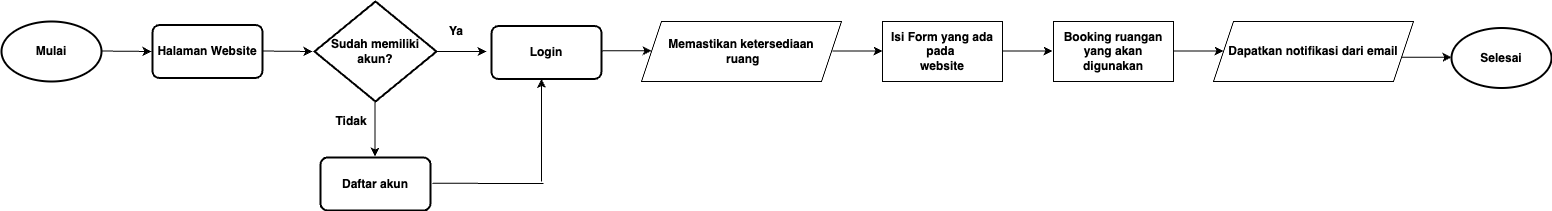

The diagram above was exported from draw.io. Its source (the exported page's mxGraphModel, read from the mxfile embedded in the PNG):
<mxGraphModel dx="775" dy="672" grid="1" gridSize="10" guides="1" tooltips="1" connect="1" arrows="1" fold="1" page="1" pageScale="1" pageWidth="850" pageHeight="1100" math="0" shadow="0">
  <root>
    <mxCell id="0" />
    <mxCell id="1" parent="0" />
    <mxCell id="msTIPnIg9MLFNlaloJP5-1" value="&lt;b&gt;Mulai&lt;/b&gt;" style="strokeWidth=2;html=1;shape=mxgraph.flowchart.start_1;whiteSpace=wrap;" parent="1" vertex="1">
      <mxGeometry x="20" y="410" width="100" height="60" as="geometry" />
    </mxCell>
    <mxCell id="msTIPnIg9MLFNlaloJP5-2" value="" style="endArrow=classic;html=1;" parent="1" edge="1">
      <mxGeometry width="50" height="50" relative="1" as="geometry">
        <mxPoint x="120" y="439.5" as="sourcePoint" />
        <mxPoint x="170" y="440" as="targetPoint" />
      </mxGeometry>
    </mxCell>
    <mxCell id="msTIPnIg9MLFNlaloJP5-6" value="&lt;b&gt;Isi Form yang ada pada&amp;nbsp;&lt;br&gt;website&lt;/b&gt;" style="whiteSpace=wrap;html=1;rounded=0;" parent="1" vertex="1">
      <mxGeometry x="901" y="410" width="120" height="60" as="geometry" />
    </mxCell>
    <mxCell id="msTIPnIg9MLFNlaloJP5-9" value="&lt;b&gt;Memastikan ketersediaan&lt;br&gt;&amp;nbsp;ruang&lt;/b&gt;" style="shape=parallelogram;perimeter=parallelogramPerimeter;whiteSpace=wrap;html=1;fixedSize=1;" parent="1" vertex="1">
      <mxGeometry x="660" y="410" width="200" height="60" as="geometry" />
    </mxCell>
    <mxCell id="msTIPnIg9MLFNlaloJP5-13" value="&lt;b&gt;Dapatkan notifikasi dari email&lt;/b&gt;" style="shape=parallelogram;perimeter=parallelogramPerimeter;whiteSpace=wrap;html=1;fixedSize=1;" parent="1" vertex="1">
      <mxGeometry x="1232" y="410" width="200" height="60" as="geometry" />
    </mxCell>
    <mxCell id="msTIPnIg9MLFNlaloJP5-16" value="" style="endArrow=classic;html=1;" parent="1" edge="1">
      <mxGeometry width="50" height="50" relative="1" as="geometry">
        <mxPoint x="281" y="439.5" as="sourcePoint" />
        <mxPoint x="331" y="440" as="targetPoint" />
      </mxGeometry>
    </mxCell>
    <mxCell id="msTIPnIg9MLFNlaloJP5-17" value="&lt;b&gt;Sudah memiliki akun?&lt;/b&gt;" style="strokeWidth=2;html=1;shape=mxgraph.flowchart.decision;whiteSpace=wrap;" parent="1" vertex="1">
      <mxGeometry x="333" y="390" width="122" height="100" as="geometry" />
    </mxCell>
    <mxCell id="msTIPnIg9MLFNlaloJP5-22" value="&lt;b&gt;Ya&lt;/b&gt;" style="text;html=1;strokeColor=none;fillColor=none;align=center;verticalAlign=middle;whiteSpace=wrap;rounded=0;" parent="1" vertex="1">
      <mxGeometry x="455" y="410" width="40" height="20" as="geometry" />
    </mxCell>
    <mxCell id="msTIPnIg9MLFNlaloJP5-23" value="" style="endArrow=classic;html=1;" parent="1" edge="1">
      <mxGeometry width="50" height="50" relative="1" as="geometry">
        <mxPoint x="393.5" y="490" as="sourcePoint" />
        <mxPoint x="393.5" y="545" as="targetPoint" />
      </mxGeometry>
    </mxCell>
    <mxCell id="msTIPnIg9MLFNlaloJP5-24" value="&lt;b&gt;Tidak&lt;/b&gt;" style="text;html=1;strokeColor=none;fillColor=none;align=center;verticalAlign=middle;whiteSpace=wrap;rounded=0;" parent="1" vertex="1">
      <mxGeometry x="350" y="500" width="40" height="20" as="geometry" />
    </mxCell>
    <mxCell id="msTIPnIg9MLFNlaloJP5-26" value="&lt;b&gt;Daftar akun&lt;/b&gt;" style="rounded=1;whiteSpace=wrap;html=1;absoluteArcSize=1;arcSize=14;strokeWidth=2;" parent="1" vertex="1">
      <mxGeometry x="339" y="546" width="110" height="53" as="geometry" />
    </mxCell>
    <mxCell id="msTIPnIg9MLFNlaloJP5-28" value="&lt;b&gt;Halaman Website&lt;/b&gt;" style="rounded=1;whiteSpace=wrap;html=1;absoluteArcSize=1;arcSize=14;strokeWidth=2;" parent="1" vertex="1">
      <mxGeometry x="171" y="413.5" width="110" height="53" as="geometry" />
    </mxCell>
    <mxCell id="msTIPnIg9MLFNlaloJP5-30" value="&lt;b&gt;Login&lt;/b&gt;" style="rounded=1;whiteSpace=wrap;html=1;absoluteArcSize=1;arcSize=14;strokeWidth=2;" parent="1" vertex="1">
      <mxGeometry x="510" y="414.5" width="110" height="53" as="geometry" />
    </mxCell>
    <mxCell id="msTIPnIg9MLFNlaloJP5-31" value="" style="endArrow=classic;html=1;" parent="1" edge="1">
      <mxGeometry width="50" height="50" relative="1" as="geometry">
        <mxPoint x="455" y="440" as="sourcePoint" />
        <mxPoint x="505" y="440" as="targetPoint" />
      </mxGeometry>
    </mxCell>
    <mxCell id="msTIPnIg9MLFNlaloJP5-32" value="" style="endArrow=classic;html=1;" parent="1" edge="1">
      <mxGeometry width="50" height="50" relative="1" as="geometry">
        <mxPoint x="851" y="439.5" as="sourcePoint" />
        <mxPoint x="901" y="439.5" as="targetPoint" />
      </mxGeometry>
    </mxCell>
    <mxCell id="msTIPnIg9MLFNlaloJP5-33" value="" style="endArrow=classic;html=1;" parent="1" edge="1">
      <mxGeometry width="50" height="50" relative="1" as="geometry">
        <mxPoint x="1021" y="439.5" as="sourcePoint" />
        <mxPoint x="1071" y="439.5" as="targetPoint" />
      </mxGeometry>
    </mxCell>
    <mxCell id="msTIPnIg9MLFNlaloJP5-34" value="&lt;b&gt;Booking ruangan yang akan digunakan&lt;/b&gt;" style="whiteSpace=wrap;html=1;rounded=0;" parent="1" vertex="1">
      <mxGeometry x="1072" y="410" width="120" height="60" as="geometry" />
    </mxCell>
    <mxCell id="msTIPnIg9MLFNlaloJP5-35" value="" style="endArrow=classic;html=1;" parent="1" edge="1">
      <mxGeometry width="50" height="50" relative="1" as="geometry">
        <mxPoint x="1192" y="439.5" as="sourcePoint" />
        <mxPoint x="1242" y="439.5" as="targetPoint" />
      </mxGeometry>
    </mxCell>
    <mxCell id="msTIPnIg9MLFNlaloJP5-36" value="&lt;b&gt;Selesai&lt;/b&gt;" style="strokeWidth=2;html=1;shape=mxgraph.flowchart.start_1;whiteSpace=wrap;" parent="1" vertex="1">
      <mxGeometry x="1470" y="416.5" width="100" height="60" as="geometry" />
    </mxCell>
    <mxCell id="msTIPnIg9MLFNlaloJP5-42" value="" style="endArrow=classic;html=1;" parent="1" edge="1">
      <mxGeometry width="50" height="50" relative="1" as="geometry">
        <mxPoint x="1420" y="445.79" as="sourcePoint" />
        <mxPoint x="1470" y="445.79" as="targetPoint" />
      </mxGeometry>
    </mxCell>
    <mxCell id="msTIPnIg9MLFNlaloJP5-44" value="" style="endArrow=classic;html=1;" parent="1" edge="1">
      <mxGeometry width="50" height="50" relative="1" as="geometry">
        <mxPoint x="620" y="439.29" as="sourcePoint" />
        <mxPoint x="670" y="439.29" as="targetPoint" />
      </mxGeometry>
    </mxCell>
    <mxCell id="msTIPnIg9MLFNlaloJP5-45" value="" style="endArrow=none;html=1;" parent="1" edge="1">
      <mxGeometry width="50" height="50" relative="1" as="geometry">
        <mxPoint x="451" y="571.79" as="sourcePoint" />
        <mxPoint x="562" y="572" as="targetPoint" />
      </mxGeometry>
    </mxCell>
    <mxCell id="msTIPnIg9MLFNlaloJP5-46" value="" style="endArrow=classic;html=1;" parent="1" edge="1">
      <mxGeometry width="50" height="50" relative="1" as="geometry">
        <mxPoint x="560" y="570" as="sourcePoint" />
        <mxPoint x="560" y="467.5" as="targetPoint" />
      </mxGeometry>
    </mxCell>
  </root>
</mxGraphModel>